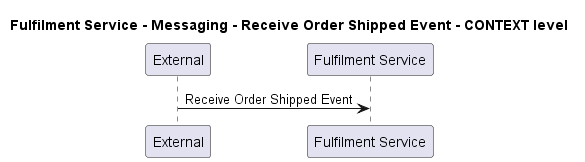

The diagram above was rendered by PlantUML. Its source (embedded in the PNG):
@startuml
!pragma layout smetana

title Fulfilment Service - Messaging - Receive Order Shipped Event - CONTEXT level

participant "External" as C4InterFlow.SoftwareSystems.ExternalSystem
participant "Fulfilment Service" as ECommercePlatform.SoftwareSystems.FulfilmentService

C4InterFlow.SoftwareSystems.ExternalSystem -> ECommercePlatform.SoftwareSystems.FulfilmentService : Receive Order Shipped Event


@enduml